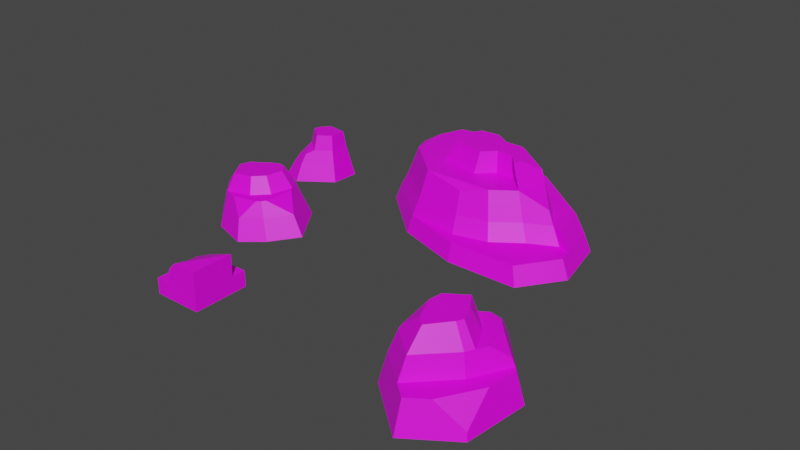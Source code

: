 # Source: Cliffs.blend  (saved by Blender 2.81.16; exported with 4.5.12 LTS)
import bpy
from mathutils import Matrix  # noqa: F401  (used for matrix-valued properties, if any)

bpy.ops.wm.read_factory_settings(use_empty=True)
scene = bpy.context.scene
scene.name = 'Scene'

# ---- collections
col_collection = bpy.data.collections.new('Collection'); scene.collection.children.link(col_collection)

# ---- images (referenced by path relative to the original .blend; pixels are not part of the script)
import os
ASSET_DIR = os.environ.get("B2B_ASSET_DIR", "")  # directory of the original .blend (textures are referenced by path, not embedded)
HERE = os.path.dirname(os.path.abspath(__file__))  # packed textures are extracted next to this script under _unpacked/

def load_image(name, relpath, width, height, colorspace="sRGB"):
    """Load a texture the original file referenced (path relative to the .blend, or extracted next to this script)."""
    p = next((c for c in (os.path.join(HERE, relpath), os.path.join(ASSET_DIR, relpath)) if relpath and os.path.exists(c)), "")
    if p:
        img = bpy.data.images.load(p, check_existing=True)
        img.name = name
    else:  # same state as the original file: an image datablock whose file is absent (Cycles renders it pink)
        img = bpy.data.images.new(name, width, height)
        img.source = "FILE"
        img.filepath = "//" + (relpath or name)
    img.colorspace_settings.name = colorspace
    return img
img_colorpalette_png = load_image('ColorPalette.png', 'ColorPalette.png', 1024, 1024, 'sRGB')

# ---- materials (node trees are filled in below, after node groups)
mat_material_001 = bpy.data.materials.new('Material.001')
mat_material_001.use_transparent_shadow = False

# ---- material node trees
mat_material_001.use_nodes = True; mat_material_001.node_tree.nodes.clear()
_N = mat_material_001.node_tree.nodes; _L = mat_material_001.node_tree.links
n0 = _N.new('ShaderNodeOutputMaterial'); n0.name = 'Material Output'; n0.location = (300, 300)
n1 = _N.new('ShaderNodeBsdfPrincipled'); n1.name = 'Principled BSDF'; n1.location = (10, 300)
n1.distribution = 'GGX'
n1.subsurface_method = 'BURLEY'
n1.inputs[3].default_value = 1.45
n1.inputs[27].default_value = (0.0, 0.0, 0.0, 1.0)
n1.inputs[28].default_value = 1.0
n2 = _N.new('ShaderNodeTexImage'); n2.name = 'Image Texture'; n2.location = (-360, 231)
n2.image = img_colorpalette_png
_L.new(n1.outputs[0], n0.inputs[0])
_L.new(n2.outputs[0], n1.inputs[0])
n0.is_active_output = True

# ---- world
world_world = bpy.data.worlds.new('World'); scene.world = world_world
world_world.use_nodes = True; world_world.node_tree.nodes.clear()
_N = world_world.node_tree.nodes; _L = world_world.node_tree.links
n0 = _N.new('ShaderNodeOutputWorld'); n0.name = 'World Output'; n0.location = (300, 300)
n1 = _N.new('ShaderNodeBackground'); n1.name = 'Background'; n1.location = (10, 300)
n1.inputs[0].default_value = (0.05088, 0.05088, 0.05088, 1.0)
_L.new(n1.outputs[0], n0.inputs[0])
n0.is_active_output = True
world_world.color = (0.05088, 0.05088, 0.05088)
world_world.use_sun_shadow = False
world_world.sun_shadow_jitter_overblur = 0.0

# ---- meshes
me_cube_013 = bpy.data.meshes.new('Cube.013')
me_cube_013.from_pydata([(-1.0, -1.906, -1.0), (-1.0, -1.906, 1.0), (-1.0, 1.0, -1.0), (1.362, 0.2703, 1.0), (1.362, -1.906, -1.0), (1.362, -1.906, 1.0), (1.362, 1.0, -1.0), (1.362, 1.0, 1.0), (-1.0, 0.1163, 1.0), (-0.4965, 1.0, 1.0), (-1.0, 1.0, 0.04114), (-0.1808, -1.906, 1.0), (-0.1134, 0.2194, 1.0), (-0.1134, 0.2194, 1.0), (1.362, 0.2703, 3.85), (1.362, -1.906, 3.85), (-0.1808, -1.906, 2.82), (0.1885, 0.2332, 2.82), (-0.1134, 0.2194, 1.874), (-0.1448, -0.3486, 2.82), (0.2004, -1.906, 3.85)], [], [(0, 1, 8, 10, 2), (2, 10, 9, 7, 6), (6, 7, 3, 5, 4), (4, 5, 11, 1, 0), (2, 6, 4, 0), (7, 9, 13, 3), (11, 12, 3, 13, 9, 8, 1), (14, 17, 19, 16, 20), (9, 10, 8), (11, 5, 15, 20, 16), (5, 3, 14, 15), (12, 11, 16, 19, 18), (3, 12, 18, 17, 14), (18, 19, 17), (20, 15, 14)])
me_cube_013.polygons.foreach_set('use_smooth', [True] * 15)
_k = set([(0, 1), (0, 2), (0, 4), (1, 8), (1, 11), (2, 6), (2, 10), (3, 7), (3, 12), (3, 14), (4, 5), (4, 6), (5, 15), (6, 7), (7, 9), (8, 9), (8, 10), (9, 10), (11, 12), (11, 16), (12, 18), (14, 15), (14, 17), (14, 20), (15, 20), (16, 19), (16, 20), (17, 18), (17, 19), (18, 19)])
me_cube_013.attributes.new('sharp_edge', 'BOOLEAN', 'EDGE').data.foreach_set('value', [ (min(e.vertices), max(e.vertices)) in _k for e in me_cube_013.edges])
_uv = me_cube_013.uv_layers.new(name='UVMap')
_uv.uv.foreach_set('vector', [0.6516, 0.8453, 0.6516, 0.8453, 0.6516, 0.8453, 0.6516, 0.8453, 0.6516, 0.8453, 0.6516, 0.8453, 0.6516, 0.8453, 0.6516, 0.8453, 0.6516, 0.8453, 0.6516, 0.8453, 0.6516, 0.8453, 0.6516, 0.8453, 0.6516, 0.8453, 0.6516, 0.8453, 0.6516, 0.8453, 0.6516, 0.8453, 0.6516, 0.8453, 0.6516, 0.8453, 0.6516, 0.8453, 0.6516, 0.8453, 0.6516, 0.8453, 0.6516, 0.8453, 0.6516, 0.8453, 0.6516, 0.8453, 0.6516, 0.8453, 0.6516, 0.8453, 0.6516, 0.8453, 0.6516, 0.8453, 0.6516, 0.8453, 0.6516, 0.8453, 0.6516, 0.8453, 0.6516, 0.8453, 0.6516, 0.8453, 0.6516, 0.8453, 0.6516, 0.8453, 0.6516, 0.8453, 0.6516, 0.8453, 0.6516, 0.8453, 0.6516, 0.8453, 0.6516, 0.8453, 0.6516, 0.8453, 0.6516, 0.8453, 0.6516, 0.8453, 0.6516, 0.8453, 0.6516, 0.8453, 0.6516, 0.8453, 0.6516, 0.8453, 0.6516, 0.8453, 0.6516, 0.8453, 0.6516, 0.8453, 0.6516, 0.8453, 0.6516, 0.8453, 0.6516, 0.8453, 0.6516, 0.8453, 0.6516, 0.8453, 0.6516, 0.8453, 0.6516, 0.8453, 0.6516, 0.8453, 0.6516, 0.8453, 0.6516, 0.8453, 0.6516, 0.8453, 0.6516, 0.8453, 0.6516, 0.8453, 0.6516, 0.8453, 0.6516, 0.8453, 0.6516, 0.8453, 0.6516, 0.8453, 0.6516, 0.8453])
me_cube_013.materials.append(mat_material_001)
me_cube_013.use_remesh_fix_poles = True
me_cube_013.use_remesh_preserve_attributes = False
me_cube_013.use_mirror_vertex_groups = False
me_cube_013.update()
me_cube_013.normals_split_custom_set([tuple(v) for v in zip(*[iter([-1.0, 0.0, 0.0, -1.0, 0.0, 0.0, -1.0, 0.0, 0.0, -1.0, 0.0, 0.0, -1.0, 0.0, 0.0, 0.0, 1.0, 0.0, 0.0, 1.0, 0.0, 0.0, 1.0, 0.0, 0.0, 1.0, 0.0, 0.0, 1.0, 0.0, 1.0, 0.0, 0.0, 1.0, 0.0, 0.0, 1.0, 0.0, 0.0, 1.0, 0.0, 0.0, 1.0, 0.0, 0.0, 0.0, -1.0, -2.523e-08, 0.0, -1.0, -1.971e-08, 0.0, -1.0, -2.155e-08, 0.0, -1.0, -2.523e-08, 0.0, -1.0, -2.523e-08, 0.0, 0.0, -1.0, 0.0, 0.0, -1.0, 0.0, 0.0, -1.0, 0.0, 0.0, -1.0, 0.0, 0.0, 1.0, 0.0, 0.0, 1.0, 0.0, 0.0, 1.0, 0.0, 0.0, 1.0, 0.0, 0.0, 1.0, 0.0, 0.0, 1.0, 0.0, 0.0, 1.0, 0.0, 0.0, 1.0, 0.0, 0.0, 1.0, 0.0, 0.0, 1.0, 0.0, 0.0, 1.0, -0.7319, 0.2598, 0.6299, -0.7319, 0.2598, 0.6299, -0.7319, 0.2598, 0.6299, -0.7319, 0.2598, 0.6299, -0.7319, 0.2598, 0.6299, -0.7904, 0.4504, 0.4151, -0.7904, 0.4504, 0.4151, -0.7904, 0.4504, 0.4151, 0.0, -1.0, -2.155e-08, 0.0, -1.0, -1.971e-08, 0.0, -1.0, -1.418e-08, 0.0, -1.0, -1.418e-08, 0.0, -1.0, -1.418e-08, 1.0, 0.0, 0.0, 1.0, 0.0, 0.0, 1.0, 0.0, 0.0, 1.0, 0.0, 0.0, -0.9995, 0.02997, -0.003951, -0.9995, 0.02997, -0.003951, -0.9995, 0.02997, -0.003951, -0.9995, 0.02997, -0.003951, -0.9995, 0.02997, -0.003951, -0.03342, 0.9994, -0.0007946, -0.03342, 0.9994, -0.0007946, -0.03342, 0.9994, -0.0007946, -0.03342, 0.9994, -0.0007946, -0.03342, 0.9994, -0.0007946, -0.8378, 0.48, 0.2603, -0.8378, 0.48, 0.2603, -0.8378, 0.48, 0.2603, 0.0, 0.0, 1.0, 0.0, 0.0, 1.0, 0.0, 0.0, 1.0])] * 3)])
me_circle_002 = bpy.data.meshes.new('Circle.002')
me_circle_002.from_pydata([(0.7818, 10.89, 0.0), (-3.941, 7.793, 0.0), (-4.527, 2.82, 0.0), (8.742e-08, -1.0, 0.0), (3.749, 1.561, 0.0), (4.318, 6.887, 0.0), (-3.386, 7.382, 2.559), (0.6823, 10.05, 2.559), (-3.891, 3.098, 2.559), (0.008794, -0.193, 2.559), (2.296, 5.612, 4.291), (3.729, 6.601, 2.559), (-1.159, 0.7923, 2.559), (3.476, 6.888, 2.559), (1.844, 3.819, 2.559), (-2.897, 7.047, 4.291), (-3.319, 3.465, 4.291), (-1.035, 1.538, 4.291), (1.044, 8.666, 4.291), (1.475, 4.068, 4.291), (1.84, 4.755, 4.291), (-0.7139, 8.479, 4.291), (1.061, 6.643, 4.291), (-2.327, 6.673, 5.867), (-0.9332, 2.912, 5.867), (0.4116, 4.577, 5.867), (0.6821, 5.086, 5.867), (-0.7091, 7.734, 5.867), (0.1045, 6.485, 5.867), (3.458, 4.066, 2.559), (1.547, 0.8578, 2.559), (3.626, 1.67, 0.6177), (1.962, 7.627, 4.291), (3.228, 6.789, 3.232), (-0.01303, 8.939, 4.291), (0.5651, 9.543, 3.697), (-3.153, 3.674, 4.668), (-1.594, 3.469, 5.867), (-2.473, 5.527, 5.867)], [], [(1, 0, 5, 4, 3, 2), (14, 13, 33, 10, 20, 19), (3, 4, 31, 30, 9), (1, 2, 8, 6), (4, 5, 11, 29, 31), (2, 3, 9, 12, 8), (0, 1, 6, 7), (5, 0, 7, 13, 11), (22, 21, 27, 28), (13, 14, 12, 9, 30, 29, 11), (8, 12, 17, 16), (13, 7, 35, 18, 32, 33), (7, 6, 15, 21, 34, 35), (12, 14, 19, 17), (6, 8, 16, 15), (23, 38, 37, 24, 25, 26, 28, 27), (21, 22, 20, 10, 32, 18, 34), (15, 16, 36, 38, 23), (19, 20, 26, 25), (20, 22, 28, 26), (17, 19, 25, 24), (21, 15, 23, 27), (16, 17, 24, 37, 36), (10, 33, 32), (31, 29, 30), (34, 18, 35), (36, 37, 38)])
me_circle_002.polygons.foreach_set('use_smooth', [True] * 27)
_k = set([(0, 1), (0, 5), (0, 7), (1, 2), (1, 6), (2, 3), (2, 8), (3, 4), (3, 9), (4, 5), (4, 31), (5, 11), (6, 7), (6, 8), (6, 15), (7, 13), (7, 35), (8, 12), (8, 16), (9, 12), (9, 30), (10, 20), (10, 32), (10, 33), (11, 13), (11, 29), (12, 14), (12, 17), (13, 14), (13, 33), (14, 19), (15, 16), (15, 21), (15, 23), (16, 17), (16, 36), (17, 19), (17, 24), (18, 32), (18, 34), (18, 35), (19, 20), (19, 25), (20, 22), (20, 26), (21, 22), (21, 27), (21, 34), (22, 28), (23, 27), (23, 38), (24, 25), (24, 37), (25, 26), (26, 28), (27, 28), (29, 30), (29, 31), (30, 31), (32, 33), (34, 35), (36, 37), (36, 38), (37, 38)])
me_circle_002.attributes.new('sharp_edge', 'BOOLEAN', 'EDGE').data.foreach_set('value', [ (min(e.vertices), max(e.vertices)) in _k for e in me_circle_002.edges])
_uv = me_circle_002.uv_layers.new(name='UVMap')
_uv.uv.foreach_set('vector', [0.6516, 0.8453, 0.6516, 0.8453, 0.6516, 0.8453, 0.6516, 0.8453, 0.6516, 0.8453, 0.6516, 0.8453, 0.6516, 0.8453, 0.6516, 0.8453, 0.6516, 0.8453, 0.6516, 0.8453, 0.6516, 0.8453, 0.6516, 0.8453, 0.6516, 0.8453, 0.6516, 0.8453, 0.6516, 0.8453, 0.6516, 0.8453, 0.6516, 0.8453, 0.6516, 0.8453, 0.6516, 0.8453, 0.6516, 0.8453, 0.6516, 0.8453, 0.6516, 0.8453, 0.6516, 0.8453, 0.6516, 0.8453, 0.6516, 0.8453, 0.6516, 0.8453, 0.6516, 0.8453, 0.6516, 0.8453, 0.6516, 0.8453, 0.6516, 0.8453, 0.6516, 0.8453, 0.6516, 0.8453, 0.6516, 0.8453, 0.6516, 0.8453, 0.6516, 0.8453, 0.6516, 0.8453, 0.6516, 0.8453, 0.6516, 0.8453, 0.6516, 0.8453, 0.6516, 0.8453, 0.6516, 0.8453, 0.6516, 0.8453, 0.6516, 0.8453, 0.6516, 0.8453, 0.8461, 0.7469, 0.8461, 0.7469, 0.8461, 0.7469, 0.8461, 0.7469, 0.8461, 0.7469, 0.8461, 0.7469, 0.8461, 0.7469, 0.6516, 0.8453, 0.6516, 0.8453, 0.6516, 0.8453, 0.6516, 0.8453, 0.6516, 0.8453, 0.6516, 0.8453, 0.6516, 0.8453, 0.6516, 0.8453, 0.6516, 0.8453, 0.6516, 0.8453, 0.6516, 0.8453, 0.6516, 0.8453, 0.6516, 0.8453, 0.6516, 0.8453, 0.6516, 0.8453, 0.6516, 0.8453, 0.6516, 0.8453, 0.6516, 0.8453, 0.6516, 0.8453, 0.6516, 0.8453, 0.6516, 0.8453, 0.6516, 0.8453, 0.6516, 0.8453, 0.6516, 0.8453, 0.8461, 0.7469, 0.8461, 0.7469, 0.8461, 0.7469, 0.8461, 0.7469, 0.8461, 0.7469, 0.8461, 0.7469, 0.8461, 0.7469, 0.8461, 0.7469, 0.8461, 0.7469, 0.8461, 0.7469, 0.8461, 0.7469, 0.8461, 0.7469, 0.8461, 0.7469, 0.8461, 0.7469, 0.8461, 0.7469, 0.6516, 0.8453, 0.6516, 0.8453, 0.6516, 0.8453, 0.6516, 0.8453, 0.6516, 0.8453, 0.6516, 0.8453, 0.6516, 0.8453, 0.6516, 0.8453, 0.6516, 0.8453, 0.6516, 0.8453, 0.6516, 0.8453, 0.6516, 0.8453, 0.6516, 0.8453, 0.6516, 0.8453, 0.6516, 0.8453, 0.6516, 0.8453, 0.6516, 0.8453, 0.6516, 0.8453, 0.6516, 0.8453, 0.6516, 0.8453, 0.6516, 0.8453, 0.6516, 0.8453, 0.6516, 0.8453, 0.6516, 0.8453, 0.6516, 0.8453, 0.6516, 0.8453, 0.6516, 0.8453, 0.6516, 0.8453, 0.6516, 0.8453, 0.6516, 0.8453, 0.6516, 0.8453, 0.6516, 0.8453, 0.6516, 0.8453, 0.6516, 0.8453, 0.6516, 0.8453, 0.6516, 0.8453, 0.6516, 0.8453, 0.6516, 0.8453])
me_circle_002.materials.append(mat_material_001)
me_circle_002.use_remesh_fix_poles = True
me_circle_002.use_remesh_preserve_attributes = False
me_circle_002.use_mirror_vertex_groups = False
me_circle_002.update()
me_circle_002.normals_split_custom_set([tuple(v) for v in zip(*[iter([0.0, 0.0, -1.0, 0.0, 0.0, -1.0, 0.0, 0.0, -1.0, 0.0, 0.0, -1.0, 0.0, 0.0, -1.0, 0.0, 0.0, -1.0, 0.8555, -0.4547, 0.2478, 0.8555, -0.4547, 0.2478, 0.8555, -0.4547, 0.2478, 0.8555, -0.4547, 0.2478, 0.8555, -0.4547, 0.2478, 0.8555, -0.4547, 0.2478, 0.5461, -0.7995, 0.2502, 0.5461, -0.7995, 0.2502, 0.5461, -0.7995, 0.2502, 0.5461, -0.7995, 0.2502, 0.5461, -0.7995, 0.2502, -0.967, 0.1138, 0.2279, -0.967, 0.1138, 0.2279, -0.967, 0.1138, 0.2279, -0.967, 0.1138, 0.2279, 0.9717, -0.1039, 0.2122, 0.9717, -0.1039, 0.2122, 0.9717, -0.1039, 0.2122, 0.9717, -0.1039, 0.2122, 0.9717, -0.1039, 0.2122, -0.6266, -0.7426, 0.2363, -0.6266, -0.7426, 0.2363, -0.6266, -0.7426, 0.2363, -0.6266, -0.7426, 0.2363, -0.6266, -0.7426, 0.2363, -0.5317, 0.8106, 0.2455, -0.5317, 0.8106, 0.2455, -0.5317, 0.8106, 0.2455, -0.5317, 0.8106, 0.2455, 0.7278, 0.6427, 0.2393, 0.7278, 0.6427, 0.2393, 0.7278, 0.6427, 0.2393, 0.7278, 0.6427, 0.2393, 0.7278, 0.6427, 0.2393, 0.7075, 0.5935, 0.3837, 0.7075, 0.5935, 0.3837, 0.7075, 0.5935, 0.3837, 0.7075, 0.5935, 0.3837, -9.212e-08, 0.0, 1.0, -9.212e-08, 0.0, 1.0, -9.212e-08, 0.0, 1.0, -9.212e-08, 0.0, 1.0, -9.212e-08, 0.0, 1.0, -9.212e-08, 0.0, 1.0, -9.212e-08, 0.0, 1.0, -0.6038, -0.7156, 0.3512, -0.6038, -0.7156, 0.3512, -0.6038, -0.7156, 0.3512, -0.6038, -0.7156, 0.3512, 0.7023, 0.6203, 0.3493, 0.7023, 0.6203, 0.3493, 0.7023, 0.6203, 0.3493, 0.7023, 0.6203, 0.3493, 0.7023, 0.6203, 0.3493, 0.7023, 0.6203, 0.3493, -0.5229, 0.7971, 0.302, -0.5229, 0.7971, 0.302, -0.5229, 0.7971, 0.302, -0.5229, 0.7971, 0.302, -0.5229, 0.7971, 0.302, -0.5229, 0.7971, 0.302, 0.6882, -0.6829, 0.245, 0.6882, -0.6829, 0.245, 0.6882, -0.6829, 0.245, 0.6882, -0.6829, 0.245, -0.9504, 0.1119, 0.2901, -0.9504, 0.1119, 0.2901, -0.9504, 0.1119, 0.2901, -0.9504, 0.1119, 0.2901, -2.573e-07, 0.0, 1.0, -2.573e-07, 0.0, 1.0, -2.573e-07, 0.0, 1.0, -2.573e-07, 0.0, 1.0, -2.573e-07, 0.0, 1.0, -2.573e-07, 0.0, 1.0, -2.573e-07, 0.0, 1.0, -2.573e-07, 0.0, 1.0, 1.223e-07, 0.0, 1.0, 1.223e-07, 0.0, 1.0, 1.223e-07, 0.0, 1.0, 1.223e-07, 0.0, 1.0, 1.223e-07, 0.0, 1.0, 1.223e-07, 0.0, 1.0, 1.223e-07, 0.0, 1.0, -0.9276, 0.1119, 0.3564, -0.9276, 0.1119, 0.3564, -0.9276, 0.1119, 0.3564, -0.9276, 0.1119, 0.3564, -0.9276, 0.1119, 0.3564, 0.7071, -0.3759, 0.5989, 0.7071, -0.3759, 0.5989, 0.7071, -0.3759, 0.5989, 0.7071, -0.3759, 0.5989, 0.7929, 0.3274, 0.514, 0.7929, 0.3274, 0.514, 0.7929, 0.3274, 0.514, 0.7929, 0.3274, 0.514, 0.6232, -0.5728, 0.5325, 0.6232, -0.5728, 0.5325, 0.6232, -0.5728, 0.5325, 0.6232, -0.5728, 0.5325, -0.5098, 0.7771, 0.369, -0.5098, 0.7771, 0.369, -0.5098, 0.7771, 0.369, -0.5098, 0.7771, 0.369, -0.5263, -0.6237, 0.5779, -0.5263, -0.6237, 0.5779, -0.5263, -0.6237, 0.5779, -0.5263, -0.6237, 0.5779, -0.5263, -0.6237, 0.5779, 0.6802, 0.113, 0.7242, 0.6802, 0.113, 0.7242, 0.6802, 0.113, 0.7242, 0.7019, -0.4181, 0.5766, 0.7019, -0.4181, 0.5766, 0.7019, -0.4181, 0.5766, 0.1579, 0.6116, 0.7752, 0.1579, 0.6116, 0.7752, 0.1579, 0.6116, 0.7752, -0.6097, -0.2607, 0.7486, -0.6097, -0.2607, 0.7486, -0.6097, -0.2607, 0.7486])] * 3)])
me_circle_003 = bpy.data.meshes.new('Circle.003')
me_circle_003.from_pydata([(-0.1155, 11.13, -1.788e-07), (-6.036, 10.42, -1.788e-07), (-8.895, 6.148, -1.788e-07), (-6.354, 0.9539, -1.788e-07), (-1.388, -3.545, -1.788e-07), (4.446, -5.476, -1.788e-07), (10.83, -5.479, -1.788e-07), (13.37, -1.846, -1.788e-07), (12.27, 3.319, -1.788e-07), (5.516, 8.568, -1.788e-07), (-5.464, 9.871, 1.494), (0.05334, 10.54, 1.494), (3.446, 3.95, 5.35), (-5.761, 1.054, 1.494), (-1.132, -3.139, 1.494), (4.304, -4.939, 1.494), (10.25, -4.942, 1.494), (12.62, -1.556, 1.494), (11.6, 3.257, 1.494), (5.301, 8.15, 1.494), (12.38, -0.4297, 1.494), (3.526, -3.762, 1.494), (6.528, -3.04, 1.494), (8.981, -1.25, 1.494), (11.35, -0.06692, 1.494), (-7.081, 3.754, 1.494), (-4.721, 9.962, 1.494), (-6.174, 5.245, 1.494), (-5.135, 8.103, 1.494), (-4.088, 9.294, 2.965), (0.2446, 9.82, 2.965), (-0.8315, -2.595, 2.965), (-5.032, 1.21, 2.965), (5.007, 7.65, 2.965), (10.72, 3.21, 2.965), (11.43, -0.1365, 2.965), (3.396, -3.161, 2.965), (6.12, -2.506, 2.965), (8.347, -0.8814, 2.965), (10.5, 0.1927, 2.965), (-6.23, 3.66, 2.965), (-5.407, 5.013, 2.965), (-4.464, 7.607, 2.965), (-2.329, 8.023, 2.965), (0.8028, 7.911, 2.965), (3.609, 6.716, 2.965), (6.092, 4.15, 2.965), (8.887, 2.555, 2.965), (-0.5037, -1.902, 5.35), (-4.155, 1.405, 5.35), (3.171, -2.393, 4.787), (5.539, -1.824, 5.35), (7.475, -0.4121, 5.35), (-5.196, 3.535, 4.944), (-4.481, 4.712, 5.35), (-3.661, 6.966, 5.35), (-1.806, 7.328, 5.35), (0.9169, 7.231, 4.941), (3.356, 6.192, 5.35), (5.515, 3.961, 5.35), (7.944, 2.575, 5.35), (9.945, 0.3497, 4.104), (-7.585, 4.783, 1.494), (-7.251, 7.203, 1.494), (-8.439, 5.997, 0.888), (1.659, 5.069, 5.35), (-0.5465, 4.935, 5.35), (-1.515, 2.947, 5.35), (-0.7136, 0.7256, 5.35), (2.795, -0.02617, 5.35), (4.165, 1.277, 5.35), (6.069, 1.277, 5.35), (3.428, 3.552, 7.157), (2.09, 4.39, 7.157), (4.977, 3.561, 7.157), (6.445, 0.2858, 7.157), (0.4385, 4.29, 7.157), (-0.287, 2.802, 7.157), (0.3134, 1.138, 7.157), (2.941, 0.5748, 7.157), (3.966, 1.551, 7.157), (5.393, 1.551, 7.157), (5.479, 3.274, 7.157), (7.68, 2.564, 6.211), (6.568, 1.071, 7.157)], [], [(1, 0, 9, 8, 7, 6, 5, 4, 3, 2), (10, 63, 62, 25, 27, 28, 26), (3, 4, 14, 13), (0, 1, 10, 26, 11), (7, 8, 18, 20, 17), (4, 5, 15, 14), (1, 2, 64, 63, 10), (8, 9, 19, 18), (5, 6, 16, 15), (2, 3, 13, 25, 62, 64), (9, 0, 11, 19), (6, 7, 17, 16), (29, 42, 43, 44, 45, 46, 47, 39, 35, 34, 33, 30), (20, 24, 23, 22, 21, 14, 15, 16, 17), (28, 27, 41, 42), (21, 22, 37, 36), (11, 26, 29, 30), (26, 28, 42, 29), (18, 19, 33, 34), (22, 23, 38, 37), (19, 11, 30, 33), (23, 24, 39, 38), (24, 20, 35, 39), (13, 14, 31, 32), (25, 13, 32, 40), (20, 18, 34, 35), (27, 25, 40, 41), (14, 21, 36, 31), (50, 51, 48), (43, 42, 55, 56), (36, 37, 51, 50), (44, 43, 56, 57), (37, 38, 52, 51), (45, 44, 57, 58), (38, 39, 61, 52), (32, 31, 48, 49), (46, 45, 58, 59), (47, 46, 59, 60), (40, 32, 49, 53), (39, 47, 60, 61), (41, 40, 53, 54), (42, 41, 54, 55), (31, 36, 50, 48), (52, 61, 60), (57, 56, 58), (53, 49, 54), (68, 69, 79, 78), (48, 51, 52, 71, 70, 69, 68, 67, 66, 65, 12, 59, 58, 56, 55, 54, 49), (63, 64, 62), (74, 72, 73, 76, 77, 78, 79, 80, 81, 75, 84, 82), (59, 12, 72, 74), (52, 60, 83, 84, 75), (69, 70, 80, 79), (66, 67, 77, 76), (60, 59, 74, 82, 83), (70, 71, 81, 80), (67, 68, 78, 77), (12, 65, 73, 72), (71, 52, 75, 81), (65, 66, 76, 73), (84, 83, 82)])
me_circle_003.polygons.foreach_set('use_smooth', [True] * 61)
_k = set([(0, 1), (0, 9), (0, 11), (1, 2), (1, 10), (2, 3), (2, 64), (3, 4), (3, 13), (4, 5), (4, 14), (5, 6), (5, 15), (6, 7), (6, 16), (7, 8), (7, 17), (8, 9), (8, 18), (9, 19), (10, 26), (10, 63), (11, 19), (11, 26), (11, 30), (12, 59), (12, 65), (12, 72), (13, 14), (13, 25), (13, 32), (14, 15), (14, 21), (14, 31), (15, 16), (16, 17), (17, 20), (18, 19), (18, 20), (18, 34), (19, 33), (20, 24), (20, 35), (21, 22), (21, 36), (22, 23), (22, 37), (23, 24), (23, 38), (24, 39), (25, 27), (25, 40), (25, 62), (26, 28), (26, 29), (27, 28), (27, 41), (28, 42), (29, 30), (29, 42), (30, 33), (31, 32), (31, 36), (31, 48), (32, 40), (32, 49), (33, 34), (34, 35), (35, 39), (36, 37), (36, 50), (37, 38), (37, 51), (38, 39), (38, 52), (39, 47), (39, 61), (40, 41), (40, 53), (41, 42), (41, 54), (42, 43), (42, 55), (43, 44), (43, 56), (44, 45), (44, 57), (45, 46), (45, 58), (46, 47), (46, 59), (47, 60), (48, 49), (48, 50), (48, 51), (49, 53), (49, 54), (50, 51), (51, 52), (52, 60), (52, 61), (52, 71), (52, 75), (53, 54), (54, 55), (55, 56), (56, 57), (56, 58), (57, 58), (58, 59), (59, 60), (59, 74), (60, 61), (60, 83), (62, 63), (62, 64), (63, 64), (65, 66), (65, 73), (66, 67), (66, 76), (67, 68), (67, 77), (68, 69), (68, 78), (69, 70), (69, 79), (70, 71), (70, 80), (71, 81), (72, 73), (72, 74), (73, 76), (74, 82), (75, 81), (75, 84), (76, 77), (77, 78), (78, 79), (79, 80), (80, 81), (82, 83), (82, 84), (83, 84)])
me_circle_003.attributes.new('sharp_edge', 'BOOLEAN', 'EDGE').data.foreach_set('value', [ (min(e.vertices), max(e.vertices)) in _k for e in me_circle_003.edges])
_uv = me_circle_003.uv_layers.new(name='UVMap')
_uv.uv.foreach_set('vector', [0.6516, 0.8453, 0.6516, 0.8453, 0.6516, 0.8453, 0.6516, 0.8453, 0.6516, 0.8453, 0.6516, 0.8453, 0.6516, 0.8453, 0.6516, 0.8453, 0.6516, 0.8453, 0.6516, 0.8453, 0.8461, 0.7469, 0.8461, 0.7469, 0.8461, 0.7469, 0.8461, 0.7469, 0.8461, 0.7469, 0.8461, 0.7469, 0.8461, 0.7469, 0.6516, 0.8453, 0.6516, 0.8453, 0.6516, 0.8453, 0.6516, 0.8453, 0.6516, 0.8453, 0.6516, 0.8453, 0.6516, 0.8453, 0.6516, 0.8453, 0.6516, 0.8453, 0.6516, 0.8453, 0.6516, 0.8453, 0.6516, 0.8453, 0.6516, 0.8453, 0.6516, 0.8453, 0.6516, 0.8453, 0.6516, 0.8453, 0.6516, 0.8453, 0.6516, 0.8453, 0.6516, 0.8453, 0.6516, 0.8453, 0.6516, 0.8453, 0.6516, 0.8453, 0.6516, 0.8453, 0.6516, 0.8453, 0.6516, 0.8453, 0.6516, 0.8453, 0.6516, 0.8453, 0.6516, 0.8453, 0.6516, 0.8453, 0.6516, 0.8453, 0.6516, 0.8453, 0.6516, 0.8453, 0.6516, 0.8453, 0.6516, 0.8453, 0.6516, 0.8453, 0.6516, 0.8453, 0.6516, 0.8453, 0.6516, 0.8453, 0.6516, 0.8453, 0.6516, 0.8453, 0.6516, 0.8453, 0.6516, 0.8453, 0.6516, 0.8453, 0.6516, 0.8453, 0.6516, 0.8453, 0.8461, 0.7469, 0.8461, 0.7469, 0.8461, 0.7469, 0.8461, 0.7469, 0.8461, 0.7469, 0.8461, 0.7469, 0.8461, 0.7469, 0.8461, 0.7469, 0.8461, 0.7469, 0.8461, 0.7469, 0.8461, 0.7469, 0.8461, 0.7469, 0.8461, 0.7469, 0.8461, 0.7469, 0.8461, 0.7469, 0.8461, 0.7469, 0.8461, 0.7469, 0.8461, 0.7469, 0.8461, 0.7469, 0.8461, 0.7469, 0.8461, 0.7469, 0.6516, 0.8453, 0.6516, 0.8453, 0.6516, 0.8453, 0.6516, 0.8453, 0.6516, 0.8453, 0.6516, 0.8453, 0.6516, 0.8453, 0.6516, 0.8453, 0.6516, 0.8453, 0.6516, 0.8453, 0.6516, 0.8453, 0.6516, 0.8453, 0.6516, 0.8453, 0.6516, 0.8453, 0.6516, 0.8453, 0.6516, 0.8453, 0.6516, 0.8453, 0.6516, 0.8453, 0.6516, 0.8453, 0.6516, 0.8453, 0.6516, 0.8453, 0.6516, 0.8453, 0.6516, 0.8453, 0.6516, 0.8453, 0.6516, 0.8453, 0.6516, 0.8453, 0.6516, 0.8453, 0.6516, 0.8453, 0.6516, 0.8453, 0.6516, 0.8453, 0.6516, 0.8453, 0.6516, 0.8453, 0.6516, 0.8453, 0.6516, 0.8453, 0.6516, 0.8453, 0.6516, 0.8453, 0.6516, 0.8453, 0.6516, 0.8453, 0.6516, 0.8453, 0.6516, 0.8453, 0.6516, 0.8453, 0.6516, 0.8453, 0.6516, 0.8453, 0.6516, 0.8453, 0.6516, 0.8453, 0.6516, 0.8453, 0.6516, 0.8453, 0.6516, 0.8453, 0.6516, 0.8453, 0.6516, 0.8453, 0.6516, 0.8453, 0.6516, 0.8453, 0.6516, 0.8453, 0.6516, 0.8453, 0.6516, 0.8453, 0.6516, 0.8453, 0.6516, 0.8453, 0.6516, 0.8453, 0.6516, 0.8453, 0.6516, 0.8453, 0.6516, 0.8453, 0.6516, 0.8453, 0.6516, 0.8453, 0.6516, 0.8453, 0.6516, 0.8453, 0.6516, 0.8453, 0.6516, 0.8453, 0.6516, 0.8453, 0.6516, 0.8453, 0.6516, 0.8453, 0.6516, 0.8453, 0.6516, 0.8453, 0.6516, 0.8453, 0.6516, 0.8453, 0.6516, 0.8453, 0.6516, 0.8453, 0.6516, 0.8453, 0.6516, 0.8453, 0.6516, 0.8453, 0.6516, 0.8453, 0.6516, 0.8453, 0.6516, 0.8453, 0.6516, 0.8453, 0.6516, 0.8453, 0.6516, 0.8453, 0.6516, 0.8453, 0.6516, 0.8453, 0.6516, 0.8453, 0.6516, 0.8453, 0.6516, 0.8453, 0.6516, 0.8453, 0.6516, 0.8453, 0.6516, 0.8453, 0.6516, 0.8453, 0.6516, 0.8453, 0.6516, 0.8453, 0.6516, 0.8453, 0.6516, 0.8453, 0.6516, 0.8453, 0.6516, 0.8453, 0.6516, 0.8453, 0.6516, 0.8453, 0.6516, 0.8453, 0.6516, 0.8453, 0.6516, 0.8453, 0.6516, 0.8453, 0.6516, 0.8453, 0.6516, 0.8453, 0.6516, 0.8453, 0.6516, 0.8453, 0.6516, 0.8453, 0.6516, 0.8453, 0.6516, 0.8453, 0.6516, 0.8453, 0.6516, 0.8453, 0.6516, 0.8453, 0.6516, 0.8453, 0.6516, 0.8453, 0.6516, 0.8453, 0.6516, 0.8453, 0.6516, 0.8453, 0.6516, 0.8453, 0.6516, 0.8453, 0.6516, 0.8453, 0.6516, 0.8453, 0.6516, 0.8453, 0.6516, 0.8453, 0.6516, 0.8453, 0.8461, 0.7469, 0.8461, 0.7469, 0.8461, 0.7469, 0.8461, 0.7469, 0.8461, 0.7469, 0.8461, 0.7469, 0.8461, 0.7469, 0.8461, 0.7469, 0.8461, 0.7469, 0.8461, 0.7469, 0.8461, 0.7469, 0.8461, 0.7469, 0.8461, 0.7469, 0.8461, 0.7469, 0.8461, 0.7469, 0.8461, 0.7469, 0.8461, 0.7469, 0.6516, 0.8453, 0.6516, 0.8453, 0.6516, 0.8453, 0.8461, 0.7469, 0.8461, 0.7469, 0.8461, 0.7469, 0.8461, 0.7469, 0.8461, 0.7469, 0.8461, 0.7469, 0.8461, 0.7469, 0.8461, 0.7469, 0.8461, 0.7469, 0.8461, 0.7469, 0.8461, 0.7469, 0.8461, 0.7469, 0.6516, 0.8453, 0.6516, 0.8453, 0.6516, 0.8453, 0.6516, 0.8453, 0.6516, 0.8453, 0.6516, 0.8453, 0.6516, 0.8453, 0.6516, 0.8453, 0.6516, 0.8453, 0.6516, 0.8453, 0.6516, 0.8453, 0.6516, 0.8453, 0.6516, 0.8453, 0.6516, 0.8453, 0.6516, 0.8453, 0.6516, 0.8453, 0.6516, 0.8453, 0.6516, 0.8453, 0.6516, 0.8453, 0.6516, 0.8453, 0.6516, 0.8453, 0.6516, 0.8453, 0.6516, 0.8453, 0.6516, 0.8453, 0.6516, 0.8453, 0.6516, 0.8453, 0.6516, 0.8453, 0.6516, 0.8453, 0.6516, 0.8453, 0.6516, 0.8453, 0.6516, 0.8453, 0.6516, 0.8453, 0.6516, 0.8453, 0.6516, 0.8453, 0.6516, 0.8453, 0.6516, 0.8453, 0.6516, 0.8453, 0.6516, 0.8453, 0.6516, 0.8453, 0.6516, 0.8453, 0.6516, 0.8453, 0.6516, 0.8453, 0.6516, 0.8453, 0.6516, 0.8453, 0.6516, 0.8453])
me_circle_003.materials.append(mat_material_001)
me_circle_003.use_remesh_fix_poles = True
me_circle_003.use_remesh_preserve_attributes = False
me_circle_003.use_mirror_vertex_groups = False
me_circle_003.update()
me_circle_003.normals_split_custom_set([tuple(v) for v in zip(*[iter([-4.513e-16, 0.0, -1.0, -4.513e-16, 0.0, -1.0, -4.513e-16, 0.0, -1.0, -4.513e-16, 0.0, -1.0, -4.513e-16, 0.0, -1.0, -4.513e-16, 0.0, -1.0, -4.513e-16, 0.0, -1.0, -4.513e-16, 0.0, -1.0, -4.513e-16, 0.0, -1.0, -4.513e-16, 0.0, -1.0, -6.176e-08, 0.0, 1.0, -6.176e-08, 0.0, 1.0, -6.176e-08, 0.0, 1.0, -6.176e-08, 0.0, 1.0, -6.176e-08, 0.0, 1.0, -6.176e-08, 0.0, 1.0, -6.176e-08, 0.0, 1.0, -0.6402, -0.7066, 0.3014, -0.6402, -0.7066, 0.3014, -0.6402, -0.7066, 0.3014, -0.6402, -0.7066, 0.3014, -0.1116, 0.9192, 0.3775, -0.1116, 0.9192, 0.3775, -0.1116, 0.9192, 0.3775, -0.1116, 0.9192, 0.3775, -0.1116, 0.9192, 0.3775, 0.892, 0.1895, 0.4104, 0.892, 0.1895, 0.4104, 0.892, 0.1895, 0.4104, 0.892, 0.1895, 0.4104, 0.892, 0.1895, 0.4104, -0.3, -0.9063, 0.2975, -0.3, -0.9063, 0.2975, -0.3, -0.9063, 0.2975, -0.3, -0.9063, 0.2975, -0.7369, 0.4936, 0.4618, -0.7369, 0.4936, 0.4618, -0.7369, 0.4936, 0.4618, -0.7369, 0.4936, 0.4618, -0.7369, 0.4936, 0.4618, 0.5862, 0.7544, 0.2955, 0.5862, 0.7544, 0.2955, 0.5862, 0.7544, 0.2955, 0.5862, 0.7544, 0.2955, -0.0004421, -0.941, 0.3384, -0.0004421, -0.941, 0.3384, -0.0004421, -0.941, 0.3384, -0.0004421, -0.941, 0.3384, -0.838, -0.4099, 0.3602, -0.838, -0.4099, 0.3602, -0.838, -0.4099, 0.3602, -0.838, -0.4099, 0.3602, -0.838, -0.4099, 0.3602, -0.838, -0.4099, 0.3602, 0.3956, 0.8681, 0.2999, 0.3956, 0.8681, 0.2999, 0.3956, 0.8681, 0.2999, 0.3956, 0.8681, 0.2999, 0.7264, -0.5081, 0.4628, 0.7264, -0.5081, 0.4628, 0.7264, -0.5081, 0.4628, 0.7264, -0.5081, 0.4628, 0.0, 0.0, 1.0, 0.0, 0.0, 1.0, 0.0, 0.0, 1.0, 0.0, 0.0, 1.0, 0.0, 0.0, 1.0, 0.0, 0.0, 1.0, 0.0, 0.0, 1.0, 0.0, 0.0, 1.0, 0.0, 0.0, 1.0, 0.0, 0.0, 1.0, 0.0, 0.0, 1.0, 0.0, 0.0, 1.0, 0.0, 0.0, 1.0, 0.0, 0.0, 1.0, 0.0, 0.0, 1.0, 0.0, 0.0, 1.0, 0.0, 0.0, 1.0, 0.0, 0.0, 1.0, 0.0, 0.0, 1.0, 0.0, 0.0, 1.0, 0.0, 0.0, 1.0, -0.8255, 0.3002, 0.478, -0.8255, 0.3002, 0.478, -0.8255, 0.3002, 0.478, -0.8255, 0.3002, 0.478, 0.2156, -0.897, 0.3859, 0.2156, -0.897, 0.3859, 0.2156, -0.897, 0.3859, 0.2156, -0.897, 0.3859, -0.1077, 0.887, 0.4491, -0.1077, 0.887, 0.4491, -0.1077, 0.887, 0.4491, -0.1077, 0.887, 0.4491, -0.8664, 0.193, 0.4605, -0.8664, 0.193, 0.4605, -0.8664, 0.193, 0.4605, -0.8664, 0.193, 0.4605, 0.5714, 0.7354, 0.3644, 0.5714, 0.7354, 0.3644, 0.5714, 0.7354, 0.3644, 0.5714, 0.7354, 0.3644, 0.536, -0.7348, 0.4157, 0.536, -0.7348, 0.4157, 0.536, -0.7348, 0.4157, 0.536, -0.7348, 0.4157, 0.386, 0.8471, 0.3653, 0.386, 0.8471, 0.3653, 0.386, 0.8471, 0.3653, 0.386, 0.8471, 0.3653, 0.4127, -0.8254, 0.3853, 0.4127, -0.8254, 0.3853, 0.4127, -0.8254, 0.3853, 0.4127, -0.8254, 0.3853, -0.3315, -0.9431, -0.02577, -0.3315, -0.9431, -0.02577, -0.3315, -0.9431, -0.02577, -0.3315, -0.9431, -0.02577, -0.6209, -0.6853, 0.3806, -0.6209, -0.6853, 0.3806, -0.6209, -0.6853, 0.3806, -0.6209, -0.6853, 0.3806, -0.806, -0.3942, 0.4415, -0.806, -0.3942, 0.4415, -0.806, -0.3942, 0.4415, -0.806, -0.3942, 0.4415, 0.8426, 0.179, 0.508, 0.8426, 0.179, 0.508, 0.8426, 0.179, 0.508, 0.8426, 0.179, 0.508, -0.7556, 0.4597, 0.4667, -0.7556, 0.4597, 0.4667, -0.7556, 0.4597, 0.4667, -0.7556, 0.4597, 0.4667, -0.1233, -0.9223, 0.3663, -0.1233, -0.9223, 0.3663, -0.1233, -0.9223, 0.3663, -0.1233, -0.9223, 0.3663, 0.009329, -0.7226, 0.6912, 0.009329, -0.7226, 0.6912, 0.009329, -0.7226, 0.6912, -0.1819, 0.9326, 0.3117, -0.1819, 0.9326, 0.3117, -0.1819, 0.9326, 0.3117, -0.1819, 0.9326, 0.3117, 0.182, -0.9185, 0.3511, 0.182, -0.9185, 0.3511, 0.182, -0.9185, 0.3511, 0.182, -0.9185, 0.3511, 0.05457, 0.9545, 0.2931, 0.05457, 0.9545, 0.2931, 0.05457, 0.9545, 0.2931, 0.05457, 0.9545, 0.2931, 0.5519, -0.7566, 0.3507, 0.5519, -0.7566, 0.3507, 0.5519, -0.7566, 0.3507, 0.5519, -0.7566, 0.3507, 0.3613, 0.8958, 0.259, 0.3613, 0.8958, 0.259, 0.3613, 0.8958, 0.259, 0.3613, 0.8958, 0.259, 0.4235, -0.8469, 0.3215, 0.4235, -0.8469, 0.3215, 0.4235, -0.8469, 0.3215, 0.4235, -0.8469, 0.3215, -0.6417, -0.7083, 0.2941, -0.6417, -0.7083, 0.2941, -0.6417, -0.7083, 0.2941, -0.6417, -0.7083, 0.2941, 0.7006, 0.6778, 0.2232, 0.7006, 0.6778, 0.2232, 0.7006, 0.6778, 0.2232, 0.7006, 0.6778, 0.2232, 0.4871, 0.8535, 0.1854, 0.4871, 0.8535, 0.1854, 0.4871, 0.8535, 0.1854, 0.4871, 0.8535, 0.1854, -0.8451, -0.38, 0.3762, -0.8451, -0.38, 0.3762, -0.8451, -0.38, 0.3762, -0.8451, -0.38, 0.3762, 0.7867, 0.5358, 0.3066, 0.7867, 0.5358, 0.3066, 0.7867, 0.5358, 0.3066, 0.7867, 0.5358, 0.3066, -0.8086, 0.427, 0.4048, -0.8086, 0.427, 0.4048, -0.8086, 0.427, 0.4048, -0.8086, 0.427, 0.4048, -0.8701, 0.3164, 0.3778, -0.8701, 0.3164, 0.3778, -0.8701, 0.3164, 0.3778, -0.8701, 0.3164, 0.3778, -0.1021, -0.939, 0.3285, -0.1021, -0.939, 0.3285, -0.1021, -0.939, 0.3285, -0.1021, -0.939, 0.3285, 0.4673, -0.07335, 0.8811, 0.4673, -0.07335, 0.8811, 0.4673, -0.07335, 0.8811, 0.1378, 0.6261, 0.7675, 0.1378, 0.6261, 0.7675, 0.1378, 0.6261, 0.7675, -0.4383, -0.04322, 0.8978, -0.4383, -0.04322, 0.8978, -0.4383, -0.04322, 0.8978, -0.1982, -0.9251, 0.3238, -0.1982, -0.9251, 0.3238, -0.1982, -0.9251, 0.3238, -0.1982, -0.9251, 0.3238, -3.617e-08, 0.0, 1.0, -3.617e-08, 0.0, 1.0, -3.617e-08, 0.0, 1.0, -3.617e-08, 0.0, 1.0, -3.617e-08, 0.0, 1.0, -3.617e-08, 0.0, 1.0, -3.617e-08, 0.0, 1.0, -3.617e-08, 0.0, 1.0, -3.617e-08, 0.0, 1.0, -3.617e-08, 0.0, 1.0, -3.617e-08, 0.0, 1.0, -3.617e-08, 0.0, 1.0, -3.617e-08, 0.0, 1.0, -3.617e-08, 0.0, 1.0, -3.617e-08, 0.0, 1.0, -3.617e-08, 0.0, 1.0, -3.617e-08, 0.0, 1.0, -0.5092, 0.07021, 0.8578, -0.5092, 0.07021, 0.8578, -0.5092, 0.07021, 0.8578, 0.0, 0.0, 1.0, 0.0, 0.0, 1.0, 0.0, 0.0, 1.0, 0.0, 0.0, 1.0, 0.0, 0.0, 1.0, 0.0, 0.0, 1.0, 0.0, 0.0, 1.0, 0.0, 0.0, 1.0, 0.0, 0.0, 1.0, 0.0, 0.0, 1.0, 0.0, 0.0, 1.0, 0.0, 0.0, 1.0, -0.005268, 0.9766, 0.2149, -0.005268, 0.9766, 0.2149, -0.005268, 0.9766, 0.2149, -0.005268, 0.9766, 0.2149, 0.8504, -0.1868, 0.4918, 0.8504, -0.1868, 0.4918, 0.8504, -0.1868, 0.4918, 0.8504, -0.1868, 0.4918, 0.8504, -0.1868, 0.4918, 0.6777, -0.7124, 0.1823, 0.6777, -0.7124, 0.1823, 0.6777, -0.7124, 0.1823, 0.6777, -0.7124, 0.1823, -0.7548, 0.3679, 0.543, -0.7548, 0.3679, 0.543, -0.7548, 0.3679, 0.543, -0.7548, 0.3679, 0.543, 0.4462, 0.8501, 0.2796, 0.4462, 0.8501, 0.2796, 0.4462, 0.8501, 0.2796, 0.4462, 0.8501, 0.2796, 0.4462, 0.8501, 0.2796, -2.988e-07, -0.9887, 0.1498, -2.988e-07, -0.9887, 0.1498, -2.988e-07, -0.9887, 0.1498, -2.988e-07, -0.9887, 0.1498, -0.8022, -0.2895, 0.5221, -0.8022, -0.2895, 0.5221, -0.8022, -0.2895, 0.5221, -0.8022, -0.2895, 0.5221, 0.5212, 0.8324, 0.1883, 0.5212, 0.8324, 0.1883, 0.5212, 0.8324, 0.1883, 0.5212, 0.8324, 0.1883, -0.755, -0.6284, -0.1875, -0.755, -0.6284, -0.1875, -0.755, -0.6284, -0.1875, -0.755, -0.6284, -0.1875, -0.05637, 0.9301, 0.3629, -0.05637, 0.9301, 0.3629, -0.05637, 0.9301, 0.3629, -0.05637, 0.9301, 0.3629, 0.4441, 0.2195, 0.8687, 0.4441, 0.2195, 0.8687, 0.4441, 0.2195, 0.8687])] * 3)])
me_circle_004 = bpy.data.meshes.new('Circle.004')
me_circle_004.from_pydata([(-1.122, 1.951, -0.0687), (-3.074, 0.6585, -0.5851), (-3.262, -1.867, -0.9749), (-0.7293, -2.079, -0.3509), (1.762, -3.51, -0.2644), (2.931, -1.958, 0.102), (1.535, 1.299, 0.3523), (-2.832, 0.2187, 1.024), (-1.234, 1.276, 1.446), (-2.911, -1.763, 0.1406), (-0.9133, -2.021, 1.216), (1.175, -3.134, 0.898), (2.081, -1.921, 1.586), (0.9393, 0.7422, 1.791), (-2.147, -1.092, 0.9898), (-2.617, -0.09146, 2.222), (-1.286, 0.7892, 2.573), (0.7788, -2.817, 1.669), (-1.019, -1.957, 2.381), (1.522, -1.821, 2.332), (0.5242, 0.3446, 2.86), (-2.046, -1.183, 2.193), (1.171, -1.164, 2.744), (-0.3908, -2.317, 2.403), (-1.418, 0.3543, 3.889), (-0.6791, -2.21, 3.748), (-1.198, -1.912, 3.73), (0.0762, -0.01262, 4.125), (-2.046, -1.274, 3.575), (0.6101, -1.258, 4.03), (-2.561, -0.2487, 2.992)], [], [(1, 0, 6, 5, 4, 3, 2), (7, 9, 10, 14), (5, 6, 13, 12), (3, 4, 11, 10), (1, 2, 9, 7), (6, 0, 8, 13), (4, 5, 12, 11), (2, 3, 10, 9), (0, 1, 7, 8), (20, 16, 24, 27), (12, 13, 20, 22, 19), (7, 14, 21, 15), (10, 11, 17, 23, 18), (13, 8, 16, 20), (14, 10, 18, 21), (11, 12, 19, 17), (8, 7, 15, 16), (28, 26, 25, 29, 27, 24), (22, 23, 19), (16, 15, 30, 24), (23, 22, 29, 25), (15, 21, 28, 30), (22, 20, 27, 29), (18, 23, 25, 26), (21, 18, 26, 28), (19, 23, 17), (28, 24, 30)])
me_circle_004.polygons.foreach_set('use_smooth', [True] * 27)
_k = set([(0, 1), (0, 6), (0, 8), (1, 2), (1, 7), (2, 3), (2, 9), (3, 4), (3, 10), (4, 5), (4, 11), (5, 6), (5, 12), (6, 13), (7, 9), (7, 14), (7, 15), (8, 13), (8, 16), (9, 10), (10, 11), (10, 14), (10, 18), (11, 12), (11, 17), (12, 13), (12, 19), (13, 20), (14, 21), (15, 16), (15, 21), (15, 30), (16, 20), (16, 24), (17, 19), (17, 23), (18, 21), (18, 23), (18, 26), (19, 22), (19, 23), (20, 22), (20, 27), (21, 28), (22, 23), (22, 29), (23, 25), (24, 27), (24, 28), (24, 30), (25, 26), (25, 29), (26, 28), (27, 29), (28, 30)])
me_circle_004.attributes.new('sharp_edge', 'BOOLEAN', 'EDGE').data.foreach_set('value', [ (min(e.vertices), max(e.vertices)) in _k for e in me_circle_004.edges])
_uv = me_circle_004.uv_layers.new(name='UVMap')
_uv.uv.foreach_set('vector', [0.6516, 0.8453, 0.6516, 0.8453, 0.6516, 0.8453, 0.6516, 0.8453, 0.6516, 0.8453, 0.6516, 0.8453, 0.6516, 0.8453, 0.8461, 0.7469, 0.8461, 0.7469, 0.8461, 0.7469, 0.8461, 0.7469, 0.6516, 0.8453, 0.6516, 0.8453, 0.6516, 0.8453, 0.6516, 0.8453, 0.6516, 0.8453, 0.6516, 0.8453, 0.6516, 0.8453, 0.6516, 0.8453, 0.6516, 0.8453, 0.6516, 0.8453, 0.6516, 0.8453, 0.6516, 0.8453, 0.6516, 0.8453, 0.6516, 0.8453, 0.6516, 0.8453, 0.6516, 0.8453, 0.6516, 0.8453, 0.6516, 0.8453, 0.6516, 0.8453, 0.6516, 0.8453, 0.6516, 0.8453, 0.6516, 0.8453, 0.6516, 0.8453, 0.6516, 0.8453, 0.6516, 0.8453, 0.6516, 0.8453, 0.6516, 0.8453, 0.6516, 0.8453, 0.6516, 0.8453, 0.6516, 0.8453, 0.6516, 0.8453, 0.6516, 0.8453, 0.6516, 0.8453, 0.6516, 0.8453, 0.6516, 0.8453, 0.6516, 0.8453, 0.6516, 0.8453, 0.6516, 0.8453, 0.6516, 0.8453, 0.6516, 0.8453, 0.6516, 0.8453, 0.6516, 0.8453, 0.6516, 0.8453, 0.6516, 0.8453, 0.6516, 0.8453, 0.6516, 0.8453, 0.6516, 0.8453, 0.6516, 0.8453, 0.6516, 0.8453, 0.6516, 0.8453, 0.6516, 0.8453, 0.6516, 0.8453, 0.6516, 0.8453, 0.6516, 0.8453, 0.6516, 0.8453, 0.6516, 0.8453, 0.6516, 0.8453, 0.6516, 0.8453, 0.6516, 0.8453, 0.6516, 0.8453, 0.6516, 0.8453, 0.6516, 0.8453, 0.8461, 0.7469, 0.8461, 0.7469, 0.8461, 0.7469, 0.8461, 0.7469, 0.8461, 0.7469, 0.8461, 0.7469, 0.8461, 0.7469, 0.8461, 0.7469, 0.8461, 0.7469, 0.6516, 0.8453, 0.6516, 0.8453, 0.6516, 0.8453, 0.6516, 0.8453, 0.6516, 0.8453, 0.6516, 0.8453, 0.6516, 0.8453, 0.6516, 0.8453, 0.6516, 0.8453, 0.6516, 0.8453, 0.6516, 0.8453, 0.6516, 0.8453, 0.6516, 0.8453, 0.6516, 0.8453, 0.6516, 0.8453, 0.6516, 0.8453, 0.6516, 0.8453, 0.6516, 0.8453, 0.6516, 0.8453, 0.6516, 0.8453, 0.6516, 0.8453, 0.6516, 0.8453, 0.6516, 0.8453, 0.6516, 0.8453, 0.6516, 0.8453, 0.6516, 0.8453, 0.6516, 0.8453, 0.6516, 0.8453, 0.6516, 0.8453, 0.6516, 0.8453])
me_circle_004.materials.append(mat_material_001)
me_circle_004.use_remesh_fix_poles = True
me_circle_004.use_remesh_preserve_attributes = False
me_circle_004.use_mirror_vertex_groups = False
me_circle_004.update()
me_circle_004.normals_split_custom_set([tuple(v) for v in zip(*[iter([0.168, 0.1119, -0.9794, 0.168, 0.1119, -0.9794, 0.168, 0.1119, -0.9794, 0.168, 0.1119, -0.9794, 0.168, 0.1119, -0.9794, 0.168, 0.1119, -0.9794, 0.168, 0.1119, -0.9794, -0.5188, -0.3789, 0.7663, -0.5188, -0.3789, 0.7663, -0.5188, -0.3789, 0.7663, -0.5188, -0.3789, 0.7663, 0.8259, 0.3183, 0.4653, 0.8259, 0.3183, 0.4653, 0.8259, 0.3183, 0.4653, 0.8259, 0.3183, 0.4653, -0.4857, -0.8741, 0.002055, -0.4857, -0.8741, 0.002055, -0.4857, -0.8741, 0.002055, -0.4857, -0.8741, 0.002055, -0.9772, -0.002099, 0.2125, -0.9772, -0.002099, 0.2125, -0.9772, -0.002099, 0.2125, -0.9772, -0.002099, 0.2125, 0.1553, 0.898, 0.4116, 0.1553, 0.898, 0.4116, 0.1553, 0.898, 0.4116, 0.1553, 0.898, 0.4116, 0.6288, -0.6403, 0.4412, 0.6288, -0.6403, 0.4412, 0.6288, -0.6403, 0.4412, 0.6288, -0.6403, 0.4412, -0.128, -0.9895, 0.06756, -0.128, -0.9895, 0.06756, -0.128, -0.9895, 0.06756, -0.128, -0.9895, 0.06756, -0.5804, 0.759, 0.295, -0.5804, 0.759, 0.295, -0.5804, 0.757, 0.2999, -0.5804, 0.757, 0.3001, 0.1767, 0.9291, 0.3249, 0.1767, 0.9291, 0.3249, 0.1767, 0.9291, 0.3249, 0.1767, 0.9291, 0.3249, 0.8355, 0.3003, 0.4603, 0.8355, 0.3003, 0.4603, 0.8355, 0.3003, 0.4603, 0.8355, 0.3003, 0.4603, 0.8355, 0.3003, 0.4603, -0.8853, -0.4634, 0.03895, -0.8853, -0.4634, 0.03895, -0.8853, -0.4634, 0.03895, -0.8853, -0.4634, 0.03895, -0.4463, -0.8944, 0.03051, -0.4463, -0.8944, 0.03051, -0.4463, -0.8944, 0.03051, -0.4463, -0.8944, 0.03051, -0.4463, -0.8944, 0.03051, 0.1589, 0.9037, 0.3976, 0.1589, 0.9037, 0.3976, 0.1589, 0.9037, 0.3976, 0.1589, 0.9037, 0.3976, -0.6, -0.7999, -0.01036, -0.6, -0.7999, -0.01036, -0.6, -0.7999, -0.01036, -0.6, -0.7999, -0.01036, 0.509, -0.6926, 0.5112, 0.509, -0.6926, 0.5112, 0.509, -0.6926, 0.5112, 0.509, -0.6926, 0.5112, -0.5804, 0.757, 0.3001, -0.5804, 0.757, 0.2999, -0.5804, 0.7569, 0.3002, -0.5804, 0.7569, 0.3002, -0.1671, -0.1047, 0.9804, -0.1671, -0.1047, 0.9804, -0.1671, -0.1047, 0.9804, -0.1671, -0.1047, 0.9804, -0.1671, -0.1047, 0.9804, -0.1671, -0.1047, 0.9804, 0.1534, -0.4657, 0.8716, 0.1534, -0.4657, 0.8716, 0.1534, -0.4657, 0.8716, -0.5773, 0.7908, 0.2035, -0.5773, 0.7908, 0.2035, -0.5773, 0.7908, 0.2035, -0.5773, 0.7908, 0.2035, 0.5576, -0.8095, 0.1841, 0.5576, -0.8095, 0.1841, 0.5576, -0.8095, 0.1841, 0.5576, -0.8095, 0.1841, -0.8863, -0.4621, -0.02986, -0.8863, -0.4621, -0.02986, -0.8863, -0.4621, -0.02986, -0.8863, -0.4621, -0.02986, 0.8542, 0.3356, 0.3972, 0.8542, 0.3356, 0.3972, 0.8542, 0.3356, 0.3972, 0.8542, 0.3356, 0.3972, -0.4969, -0.867, -0.03729, -0.4969, -0.867, -0.03729, -0.4969, -0.867, -0.03729, -0.4969, -0.867, -0.03729, -0.5943, -0.8025, -0.05231, -0.5943, -0.8025, -0.05231, -0.5943, -0.8025, -0.05231, -0.5943, -0.8025, -0.05231, 0.1938, -0.6393, 0.7441, 0.1938, -0.6393, 0.7441, 0.1938, -0.6393, 0.7441, -0.6477, 0.1041, 0.7548, -0.6477, 0.1041, 0.7548, -0.6477, 0.1041, 0.7548])] * 3)])
me_circle_005 = bpy.data.meshes.new('Circle.005')
me_circle_005.from_pydata([(-1.6, 4.711, -0.04283), (-5.518, 3.095, -0.4024), (-6.127, 0.7139, -0.4585), (-3.005, -2.396, -0.2461), (0.4356, -3.675, -0.04025), (2.419, -2.292, 0.07198), (4.375, -0.1142, 0.2798), (1.737, 3.785, 0.1702), (-1.619, 4.016, 1.755), (-5.433, 0.6486, 1.405), (-2.802, -1.971, 1.584), (0.09638, -3.049, 1.757), (1.767, -1.884, 1.852), (3.415, -0.04904, 2.027), (1.193, 3.236, 1.935), (-4.117, -0.662, 1.495), (-0.4142, 3.753, 1.788), (-4.571, 0.6648, 1.471), (-4.087, 1.979, 1.529), (-2.432, 2.38, 1.741), (-1.325, 2.985, 1.835), (-2.69, -1.643, 2.891), (1.281, -1.567, 3.124), (0.9189, -1.819, 3.104), (0.7824, 2.883, 3.196), (-0.5238, 3.316, 3.069), (-3.832, -0.505, 2.814), (-4.227, 0.6481, 2.793), (-3.806, 1.79, 2.843), (-2.323, 2.066, 3.093), (-1.362, 2.592, 3.175), (1.555, 1.741, 3.228), (-0.3873, -1.237, 3.035), (0.9957, -0.1477, 3.14), (-0.6992, 2.666, 4.462), (0.07495, 2.381, 4.555), (-2.473, -0.9397, 4.331), (-3.6, 0.7412, 4.259), (-3.223, 1.589, 4.296), (-2.188, 1.853, 4.439), (-1.483, 2.239, 4.499), (0.6416, 1.543, 4.579), (-0.7833, -0.6417, 4.437), (0.2314, 0.1573, 4.514), (-3.381, 1.161, 4.277), (-5.234, 2.886, 0.4792), (1.817, 1.353, 3.239), (1.554, -1.263, 3.153), (-1.392, -2.125, 2.969), (-3.637, -0.3554, 3.36), (-3.754, 3.136, 1.559), (1.321, 3.365, 1.519), (1.502, 3.548, 0.9312), (3.961, -0.08608, 1.033), (3.641, -0.06437, 1.616), (1.921, -1.98, 1.433), (2.138, -2.116, 0.8396), (0.2893, -3.405, 0.735), (0.1762, -3.196, 1.334), (-2.85, -2.071, 1.153), (-2.918, -2.213, 0.5431), (-5.629, 0.6671, 0.8788), (-5.841, 0.687, 0.3108), (-1.605, 4.536, 0.4102), (-5.364, 2.982, 0.07485), (-1.611, 4.311, 0.9914)], [], [(1, 0, 7, 6, 5, 4, 3, 2), (9, 50, 45), (0, 1, 64, 63), (7, 0, 63, 52), (55, 54, 13, 12), (59, 58, 11, 10), (1, 2, 62, 64), (54, 51, 14, 13), (58, 55, 12, 11), (2, 3, 60, 62), (32, 33, 43, 42), (13, 14, 24, 31, 46), (19, 18, 28, 29), (10, 11, 48, 21), (14, 16, 25, 24), (20, 19, 29, 30), (23, 48, 11), (17, 15, 26, 27), (16, 20, 30, 25), (12, 13, 47, 22), (18, 17, 27, 28), (15, 10, 21, 26), (31, 33, 32, 21, 48, 23, 22, 47, 46), (28, 27, 37, 44, 38), (24, 25, 34, 35), (33, 31, 41, 43), (29, 28, 38, 39), (26, 21, 36, 49), (31, 24, 35, 41), (30, 29, 39, 40), (27, 26, 49, 37), (21, 32, 42, 36), (25, 30, 40, 34), (34, 40, 39, 38, 37, 36, 42, 43, 41, 35), (13, 46, 47), (23, 11, 12, 22), (49, 36, 37), (50, 9, 15, 17, 18, 19, 20, 16, 8), (4, 5, 56, 57), (57, 56, 55, 58), (6, 7, 52, 53), (53, 52, 51, 54), (3, 4, 57, 60), (60, 57, 58, 59), (5, 6, 53, 56), (56, 53, 54, 55), (61, 59, 10, 15, 9), (62, 60, 59, 61), (45, 61, 9), (63, 64, 45, 65), (64, 62, 61, 45), (52, 63, 65, 51), (51, 65, 8, 16, 14), (65, 45, 50, 8)])
me_circle_005.polygons.foreach_set('use_smooth', [True] * 54)
_k = set([(0, 1), (0, 7), (0, 63), (1, 2), (1, 64), (2, 3), (2, 62), (3, 4), (3, 60), (4, 5), (4, 57), (5, 6), (5, 56), (6, 7), (6, 53), (7, 52), (8, 16), (8, 50), (8, 65), (9, 15), (9, 45), (9, 50), (9, 61), (10, 21), (10, 59), (11, 12), (11, 23), (11, 48), (11, 58), (12, 13), (12, 22), (12, 55), (13, 46), (13, 47), (13, 54), (14, 16), (14, 24), (14, 51), (15, 17), (15, 26), (16, 20), (16, 25), (17, 18), (17, 27), (18, 19), (18, 28), (19, 20), (19, 29), (20, 30), (21, 26), (21, 32), (21, 36), (21, 48), (22, 23), (22, 47), (23, 48), (24, 25), (24, 31), (24, 35), (25, 30), (25, 34), (26, 27), (26, 49), (27, 28), (27, 37), (28, 38), (29, 30), (29, 39), (30, 40), (31, 33), (31, 41), (31, 46), (32, 33), (32, 42), (33, 43), (34, 35), (34, 40), (35, 41), (36, 37), (36, 42), (36, 49), (37, 49), (38, 39), (39, 40), (41, 43), (42, 43), (45, 50), (45, 64), (46, 47), (51, 52), (51, 65), (53, 54), (55, 56), (57, 58), (59, 60), (61, 62), (63, 65)])
me_circle_005.attributes.new('sharp_edge', 'BOOLEAN', 'EDGE').data.foreach_set('value', [ (min(e.vertices), max(e.vertices)) in _k for e in me_circle_005.edges])
_uv = me_circle_005.uv_layers.new(name='UVMap')
_uv.uv.foreach_set('vector', [0.6516, 0.8453, 0.6516, 0.8453, 0.6516, 0.8453, 0.6516, 0.8453, 0.6516, 0.8453, 0.6516, 0.8453, 0.6516, 0.8453, 0.6516, 0.8453, 0.6516, 0.8453, 0.6516, 0.8453, 0.6516, 0.8453, 0.6516, 0.8453, 0.6516, 0.8453, 0.6516, 0.8453, 0.6516, 0.8453, 0.6516, 0.8453, 0.6516, 0.8453, 0.6516, 0.8453, 0.6516, 0.8453, 0.6516, 0.8453, 0.6516, 0.8453, 0.6516, 0.8453, 0.6516, 0.8453, 0.6516, 0.8453, 0.6516, 0.8453, 0.6516, 0.8453, 0.6516, 0.8453, 0.6516, 0.8453, 0.6516, 0.8453, 0.6516, 0.8453, 0.6516, 0.8453, 0.6516, 0.8453, 0.6516, 0.8453, 0.6516, 0.8453, 0.6516, 0.8453, 0.6516, 0.8453, 0.6516, 0.8453, 0.6516, 0.8453, 0.6516, 0.8453, 0.6516, 0.8453, 0.6516, 0.8453, 0.6516, 0.8453, 0.6516, 0.8453, 0.6516, 0.8453, 0.6516, 0.8453, 0.6516, 0.8453, 0.6516, 0.8453, 0.6516, 0.8453, 0.6516, 0.8453, 0.6516, 0.8453, 0.6516, 0.8453, 0.6516, 0.8453, 0.6516, 0.8453, 0.6516, 0.8453, 0.6516, 0.8453, 0.6516, 0.8453, 0.6516, 0.8453, 0.6516, 0.8453, 0.6516, 0.8453, 0.6516, 0.8453, 0.6516, 0.8453, 0.6516, 0.8453, 0.6516, 0.8453, 0.6516, 0.8453, 0.6516, 0.8453, 0.6516, 0.8453, 0.6516, 0.8453, 0.6516, 0.8453, 0.6516, 0.8453, 0.6516, 0.8453, 0.6516, 0.8453, 0.6516, 0.8453, 0.6516, 0.8453, 0.6516, 0.8453, 0.6516, 0.8453, 0.6516, 0.8453, 0.6516, 0.8453, 0.6516, 0.8453, 0.6516, 0.8453, 0.6516, 0.8453, 0.6516, 0.8453, 0.6516, 0.8453, 0.6516, 0.8453, 0.6516, 0.8453, 0.6516, 0.8453, 0.6516, 0.8453, 0.6516, 0.8453, 0.6516, 0.8453, 0.6516, 0.8453, 0.6516, 0.8453, 0.6516, 0.8453, 0.8461, 0.7469, 0.8461, 0.7469, 0.8461, 0.7469, 0.8461, 0.7469, 0.8461, 0.7469, 0.8461, 0.7469, 0.8461, 0.7469, 0.8461, 0.7469, 0.8461, 0.7469, 0.6516, 0.8453, 0.6516, 0.8453, 0.6516, 0.8453, 0.6516, 0.8453, 0.6516, 0.8453, 0.6516, 0.8453, 0.6516, 0.8453, 0.6516, 0.8453, 0.6516, 0.8453, 0.6516, 0.8453, 0.6516, 0.8453, 0.6516, 0.8453, 0.6516, 0.8453, 0.6516, 0.8453, 0.6516, 0.8453, 0.6516, 0.8453, 0.6516, 0.8453, 0.6516, 0.8453, 0.6516, 0.8453, 0.6516, 0.8453, 0.6516, 0.8453, 0.6516, 0.8453, 0.6516, 0.8453, 0.6516, 0.8453, 0.6516, 0.8453, 0.6516, 0.8453, 0.6516, 0.8453, 0.6516, 0.8453, 0.6516, 0.8453, 0.6516, 0.8453, 0.6516, 0.8453, 0.6516, 0.8453, 0.6516, 0.8453, 0.6516, 0.8453, 0.6516, 0.8453, 0.6516, 0.8453, 0.6516, 0.8453, 0.6516, 0.8453, 0.6516, 0.8453, 0.6516, 0.8453, 0.6516, 0.8453, 0.8461, 0.7469, 0.8461, 0.7469, 0.8461, 0.7469, 0.8461, 0.7469, 0.8461, 0.7469, 0.8461, 0.7469, 0.8461, 0.7469, 0.8461, 0.7469, 0.8461, 0.7469, 0.8461, 0.7469, 0.6516, 0.8453, 0.6516, 0.8453, 0.6516, 0.8453, 0.6516, 0.8453, 0.6516, 0.8453, 0.6516, 0.8453, 0.6516, 0.8453, 0.6516, 0.8453, 0.6516, 0.8453, 0.6516, 0.8453, 0.8461, 0.7469, 0.8461, 0.7469, 0.8461, 0.7469, 0.8461, 0.7469, 0.8461, 0.7469, 0.8461, 0.7469, 0.8461, 0.7469, 0.8461, 0.7469, 0.8461, 0.7469, 0.6516, 0.8453, 0.6516, 0.8453, 0.6516, 0.8453, 0.6516, 0.8453, 0.6516, 0.8453, 0.6516, 0.8453, 0.6516, 0.8453, 0.6516, 0.8453, 0.6516, 0.8453, 0.6516, 0.8453, 0.6516, 0.8453, 0.6516, 0.8453, 0.6516, 0.8453, 0.6516, 0.8453, 0.6516, 0.8453, 0.6516, 0.8453, 0.6516, 0.8453, 0.6516, 0.8453, 0.6516, 0.8453, 0.6516, 0.8453, 0.6516, 0.8453, 0.6516, 0.8453, 0.6516, 0.8453, 0.6516, 0.8453, 0.6516, 0.8453, 0.6516, 0.8453, 0.6516, 0.8453, 0.6516, 0.8453, 0.6516, 0.8453, 0.6516, 0.8453, 0.6516, 0.8453, 0.6516, 0.8453, 0.6516, 0.8453, 0.6516, 0.8453, 0.6516, 0.8453, 0.6516, 0.8453, 0.6516, 0.8453, 0.6516, 0.8453, 0.6516, 0.8453, 0.6516, 0.8453, 0.6516, 0.8453, 0.6516, 0.8453, 0.6516, 0.8453, 0.6516, 0.8453, 0.6516, 0.8453, 0.6516, 0.8453, 0.6516, 0.8453, 0.6516, 0.8453, 0.6516, 0.8453, 0.6516, 0.8453, 0.6516, 0.8453, 0.6516, 0.8453, 0.6516, 0.8453, 0.6516, 0.8453, 0.6516, 0.8453, 0.6516, 0.8453, 0.6516, 0.8453, 0.6516, 0.8453, 0.6516, 0.8453, 0.6516, 0.8453, 0.6516, 0.8453, 0.6516, 0.8453, 0.6516, 0.8453, 0.6516, 0.8453, 0.6516, 0.8453])
me_circle_005.materials.append(mat_material_001)
me_circle_005.use_remesh_fix_poles = True
me_circle_005.use_remesh_preserve_attributes = False
me_circle_005.use_mirror_vertex_groups = False
me_circle_005.update()
me_circle_005.normals_split_custom_set([tuple(v) for v in zip(*[iter([0.07031, 0.0156, -0.9974, 0.07031, 0.0156, -0.9974, 0.07031, 0.0156, -0.9974, 0.07031, 0.0156, -0.9974, 0.07031, 0.0156, -0.9974, 0.07031, 0.0156, -0.9974, 0.07031, 0.0156, -0.9974, 0.07031, 0.0156, -0.9974, -0.5898, 0.3531, 0.7263, -0.5898, 0.3531, 0.7263, -0.5898, 0.3531, 0.7263, -0.3856, 0.862, 0.3291, -0.3856, 0.862, 0.3291, -0.3856, 0.862, 0.3291, -0.3856, 0.862, 0.3291, 0.2291, 0.9072, 0.3529, 0.2291, 0.9072, 0.3529, 0.2291, 0.9072, 0.3529, 0.2291, 0.9072, 0.3529, 0.6663, -0.6358, 0.3897, 0.6663, -0.6358, 0.3897, 0.6663, -0.6358, 0.3897, 0.6663, -0.6358, 0.3897, -0.3505, -0.9031, 0.2483, -0.3505, -0.9031, 0.2483, -0.3502, -0.9013, 0.2551, -0.3502, -0.9009, 0.2563, -0.9105, 0.2247, 0.3472, -0.9105, 0.2247, 0.3472, -0.9105, 0.2247, 0.3472, -0.9105, 0.2247, 0.3472, 0.7555, 0.5223, 0.3955, 0.7555, 0.5223, 0.3955, 0.756, 0.5225, 0.3942, 0.7563, 0.5227, 0.3933, 0.5181, -0.7727, 0.3668, 0.5181, -0.7727, 0.3668, 0.5181, -0.7727, 0.3668, 0.5181, -0.7727, 0.3668, -0.6939, -0.6807, 0.2348, -0.6939, -0.6807, 0.2348, -0.6939, -0.6807, 0.2348, -0.6939, -0.6807, 0.2348, 0.5298, -0.7165, 0.4538, 0.5298, -0.7165, 0.4538, 0.5298, -0.7165, 0.4538, 0.5298, -0.7165, 0.4538, 0.7563, 0.5227, 0.3933, 0.756, 0.5225, 0.3942, 0.7566, 0.5229, 0.3927, 0.7566, 0.5229, 0.3927, 0.7566, 0.5229, 0.3927, -0.236, 0.9481, 0.213, -0.236, 0.9481, 0.213, -0.2357, 0.9505, 0.2027, -0.236, 0.9483, 0.2122, -0.3502, -0.9009, 0.2563, -0.3502, -0.9013, 0.2551, -0.3501, -0.9009, 0.2565, -0.3501, -0.9009, 0.2565, 0.2633, 0.9046, 0.3351, 0.2633, 0.9046, 0.3351, 0.2633, 0.9046, 0.3351, 0.2633, 0.9046, 0.3351, -0.4817, 0.8444, 0.2343, -0.4817, 0.8444, 0.2343, -0.4817, 0.8444, 0.2343, -0.4817, 0.8444, 0.2343, 0.062, -0.7556, 0.652, 0.062, -0.7556, 0.652, 0.062, -0.7556, 0.652, -0.9208, -0.3107, 0.2357, -0.9208, -0.3107, 0.2357, -0.9208, -0.3107, 0.2357, -0.9208, -0.3107, 0.2357, -0.6248, 0.7537, 0.2037, -0.6248, 0.7537, 0.2037, -0.6248, 0.7537, 0.2037, -0.6248, 0.7537, 0.2037, 0.6591, -0.6312, 0.4089, 0.6591, -0.6312, 0.4089, 0.6591, -0.6312, 0.4089, 0.6591, -0.6312, 0.4089, -0.9139, 0.326, 0.2419, -0.9139, 0.326, 0.2419, -0.9139, 0.326, 0.2419, -0.9139, 0.326, 0.2419, -0.6944, -0.6813, 0.2316, -0.6942, -0.6811, 0.2329, -0.6944, -0.6815, 0.231, -0.6944, -0.6815, 0.231, -0.06378, -0.01647, 0.9978, -0.06378, -0.01647, 0.9978, -0.06378, -0.01647, 0.9978, -0.06378, -0.01647, 0.9978, -0.06378, -0.01647, 0.9978, -0.06378, -0.01647, 0.9978, -0.06378, -0.01647, 0.9978, -0.06378, -0.01647, 0.9978, -0.06378, -0.01647, 0.9978, -0.8645, 0.3302, 0.3789, -0.8645, 0.3302, 0.3789, -0.8645, 0.3302, 0.3789, -0.8645, 0.3302, 0.3789, -0.8645, 0.3302, 0.3789, 0.2508, 0.8617, 0.4411, 0.2508, 0.8617, 0.4411, 0.2508, 0.8617, 0.4411, 0.2508, 0.8617, 0.4411, 0.8162, -0.2656, 0.513, 0.8162, -0.2656, 0.513, 0.8162, -0.2656, 0.513, 0.8162, -0.2656, 0.513, -0.236, 0.9483, 0.2122, -0.2357, 0.9505, 0.2027, -0.2356, 0.9508, 0.2013, -0.2356, 0.9508, 0.2013, -0.658, -0.6328, 0.4082, -0.658, -0.6328, 0.4082, -0.658, -0.6328, 0.4082, -0.658, -0.6328, 0.4082, 0.6911, 0.4826, 0.5381, 0.6911, 0.4826, 0.5381, 0.6911, 0.4826, 0.5381, 0.6911, 0.4826, 0.5381, -0.4836, 0.8557, 0.184, -0.4836, 0.8557, 0.184, -0.4836, 0.8557, 0.184, -0.4836, 0.8557, 0.184, -0.8728, -0.2915, 0.3914, -0.8728, -0.2915, 0.3914, -0.8728, -0.2915, 0.3914, -0.8728, -0.2915, 0.3914, 0.1324, -0.8984, 0.4187, 0.1324, -0.8984, 0.4187, 0.1324, -0.8984, 0.4187, 0.1324, -0.8984, 0.4187, -0.5484, 0.8022, 0.2362, -0.5484, 0.8022, 0.2362, -0.5484, 0.8022, 0.2362, -0.5484, 0.8022, 0.2362, -0.06541, -0.02195, 0.9976, -0.06541, -0.02195, 0.9976, -0.06541, -0.02195, 0.9976, -0.06541, -0.02195, 0.9976, -0.06541, -0.02195, 0.9976, -0.06541, -0.02195, 0.9976, -0.06541, -0.02195, 0.9976, -0.06541, -0.02195, 0.9976, -0.06541, -0.02195, 0.9976, -0.06541, -0.02195, 0.9976, 0.555, -0.08292, 0.8277, 0.555, -0.08292, 0.8277, 0.555, -0.08292, 0.8277, 0.5127, -0.7666, 0.3867, 0.5127, -0.7666, 0.3867, 0.5127, -0.7666, 0.3867, 0.5127, -0.7666, 0.3867, -0.6949, -0.4418, 0.5674, -0.6949, -0.4418, 0.5674, -0.6949, -0.4418, 0.5674, -0.09302, 0.0257, 0.9953, -0.09302, 0.0257, 0.9953, -0.09302, 0.0257, 0.9953, -0.09302, 0.0257, 0.9953, -0.09302, 0.0257, 0.9953, -0.09302, 0.0257, 0.9953, -0.09302, 0.0257, 0.9953, -0.09302, 0.0257, 0.9953, -0.09302, 0.0257, 0.9953, 0.5181, -0.7727, 0.3668, 0.5181, -0.7727, 0.3668, 0.5181, -0.7727, 0.3668, 0.5181, -0.7727, 0.3668, 0.5181, -0.7727, 0.3668, 0.5181, -0.7727, 0.3668, 0.5181, -0.7727, 0.3668, 0.5181, -0.7727, 0.3668, 0.7555, 0.5223, 0.3955, 0.7555, 0.5223, 0.3955, 0.7555, 0.5223, 0.3955, 0.7555, 0.5223, 0.3955, 0.7555, 0.5223, 0.3955, 0.7555, 0.5223, 0.3955, 0.7555, 0.5223, 0.3955, 0.7555, 0.5223, 0.3955, -0.3505, -0.9031, 0.2483, -0.3505, -0.9031, 0.2483, -0.3505, -0.9031, 0.2483, -0.3505, -0.9031, 0.2483, -0.3505, -0.9031, 0.2483, -0.3505, -0.9031, 0.2483, -0.3505, -0.9031, 0.2483, -0.3505, -0.9031, 0.2483, 0.6663, -0.6358, 0.3897, 0.6663, -0.6358, 0.3897, 0.6663, -0.6358, 0.3897, 0.6663, -0.6358, 0.3897, 0.6663, -0.6358, 0.3897, 0.6663, -0.6358, 0.3897, 0.6663, -0.6358, 0.3897, 0.6663, -0.6358, 0.3897, -0.6939, -0.6807, 0.2348, -0.6939, -0.6807, 0.2348, -0.6942, -0.6811, 0.2329, -0.6944, -0.6813, 0.2316, -0.6939, -0.6807, 0.2348, -0.6939, -0.6807, 0.2348, -0.6939, -0.6807, 0.2348, -0.6939, -0.6807, 0.2348, -0.6939, -0.6807, 0.2348, -0.9105, 0.2247, 0.3472, -0.9105, 0.2247, 0.3472, -0.9105, 0.2247, 0.3472, -0.3856, 0.862, 0.3291, -0.3856, 0.862, 0.3291, -0.3856, 0.862, 0.3291, -0.3856, 0.862, 0.3291, -0.9105, 0.2247, 0.3472, -0.9105, 0.2247, 0.3472, -0.9105, 0.2247, 0.3472, -0.9105, 0.2247, 0.3472, 0.2291, 0.9072, 0.3529, 0.2291, 0.9072, 0.3529, 0.2291, 0.9072, 0.3529, 0.2291, 0.9072, 0.3529, 0.2348, 0.9193, 0.3158, 0.2348, 0.9193, 0.3158, 0.2348, 0.9193, 0.3158, 0.2348, 0.9193, 0.3158, 0.2348, 0.9193, 0.3158, -0.3856, 0.862, 0.3291, -0.3856, 0.862, 0.3291, -0.3856, 0.862, 0.3291, -0.3856, 0.862, 0.3291])] * 3)])

# ---- objects
ob_cube_004 = bpy.data.objects.new('Cube.004', me_cube_013)
ob_circle_001 = bpy.data.objects.new('Circle.001', me_circle_002)
ob_circle_002 = bpy.data.objects.new('Circle.002', me_circle_003)
ob_circle_003 = bpy.data.objects.new('Circle.003', me_circle_004)
ob_circle_004 = bpy.data.objects.new('Circle.004', me_circle_005)

# ---- transforms, parenting, visibility, modifiers, constraints
ob_cube_004.location = (2.624, -8.534, -7.383)
ob_cube_004.rotation_euler = (-1.629e-07, 0.0, 0.0)
ob_cube_004.scale = (1.823, 1.723, 0.6988)
ob_cube_004.color = (0.8, 0.8, 0.8, 1.0)
ob_cube_004.lineart.crease_threshold = 0.0
ob_circle_001.location = (27.18, -14.18, -6.768)
ob_circle_001.rotation_euler = (-1.629e-07, 0.0, 0.0)
ob_circle_001.color = (0.8, 0.8, 0.8, 1.0)
ob_circle_001.lineart.crease_threshold = 0.0
ob_circle_002.location = (11.17, 10.82, -7.344)
ob_circle_002.rotation_euler = (-1.629e-07, 0.0, 0.0)
ob_circle_002.color = (0.8, 0.8, 0.8, 1.0)
ob_circle_002.lineart.crease_threshold = 0.0
ob_circle_003.location = (-2.658, 11.27, -6.938)
ob_circle_003.rotation_euler = (-0.1473, 0.1282, -1.326)
ob_circle_003.scale = (1.0, 1.0, 1.0)
ob_circle_003.color = (0.8, 0.8, 0.8, 1.0)
ob_circle_003.lineart.crease_threshold = 0.0
ob_circle_004.location = (0.1689, 0.2587, -7.023)
ob_circle_004.rotation_euler = (-1.629e-07, 0.0, 0.0)
ob_circle_004.color = (0.8, 0.8, 0.8, 1.0)
ob_circle_004.lineart.crease_threshold = 0.0

# ---- collection membership
col_collection.objects.link(ob_cube_004)
col_collection.objects.link(ob_circle_001)
col_collection.objects.link(ob_circle_002)
col_collection.objects.link(ob_circle_003)
col_collection.objects.link(ob_circle_004)

# ---- scene / render settings (as saved in the file)
scene.frame_start = 1; scene.frame_end = 250; scene.frame_set(1)
scene.render.engine = 'BLENDER_EEVEE_NEXT'
scene.cycles.use_denoising = False
scene.cycles.samples = 128
scene.cycles.sampling_pattern = 'TABULATED_SOBOL'
scene.cycles.use_adaptive_sampling = False
scene.cycles.use_light_tree = False
scene.view_settings.view_transform = 'Filmic'
bpy.context.view_layer.update()

# ---- added for rendering (the .blend has no active camera and no usable light): camera, sun
cam_auto = bpy.data.cameras.new('AutoCamera')
cam_auto.lens = 50.0
cam_auto.sensor_width = 36.0
cam_auto.clip_end = 1000.0
ob_auto_camera = bpy.data.objects.new('AutoCamera', cam_auto)
scene.collection.objects.link(ob_auto_camera)
ob_auto_camera.location = (62.3425, -56.7009, 35.689)
ob_auto_camera.rotation_euler = (1.09748, -7.21219e-08, 0.694738)
scene.camera = ob_auto_camera
light_auto_sun = bpy.data.lights.new('AutoSun', 'SUN')
light_auto_sun.energy = 3.0
light_auto_sun.angle = 0.0523599
ob_auto_sun = bpy.data.objects.new('AutoSun', light_auto_sun)
scene.collection.objects.link(ob_auto_sun)
ob_auto_sun.rotation_euler = (0.872665, 0.174533, 0.523599)
bpy.context.view_layer.update()

